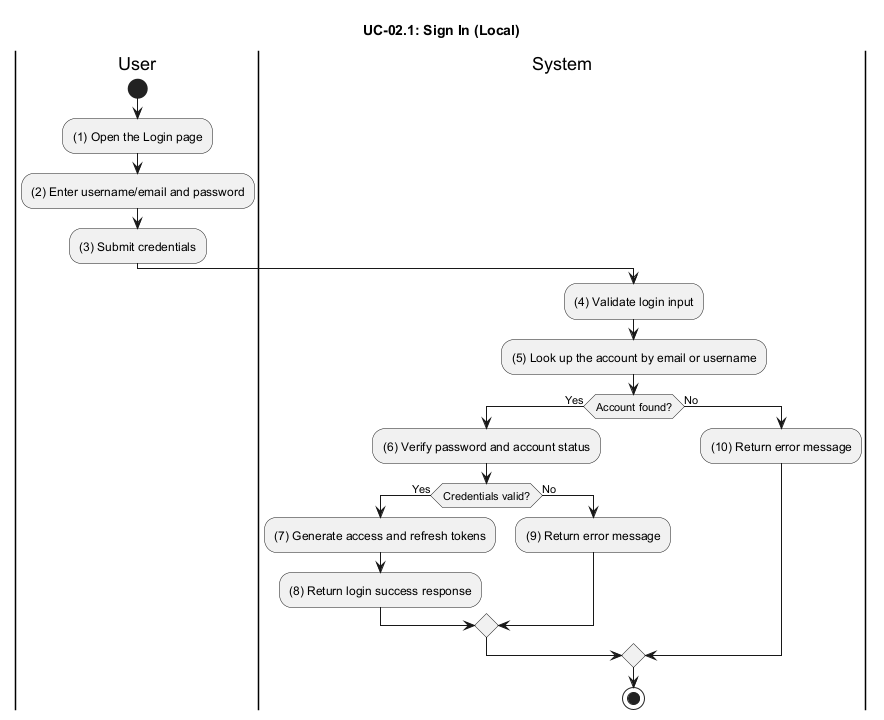

The diagram above was rendered by PlantUML. Its source (embedded in the PNG):
@startuml UC_02_Local_Sign_In
title UC-02.1: Sign In (Local)

|User|
start
:(1) Open the Login page;
:(2) Enter username/email and password;
:(3) Submit credentials;

|System|
:(4) Validate login input;
:(5) Look up the account by email or username;
if (Account found?) then (Yes)
  :(6) Verify password and account status;
  if (Credentials valid?) then (Yes)
    :(7) Generate access and refresh tokens;
    :(8) Return login success response;
  else (No)
    :(9) Return error message;
  endif
else (No)
  :(10) Return error message;
endif

stop
@enduml